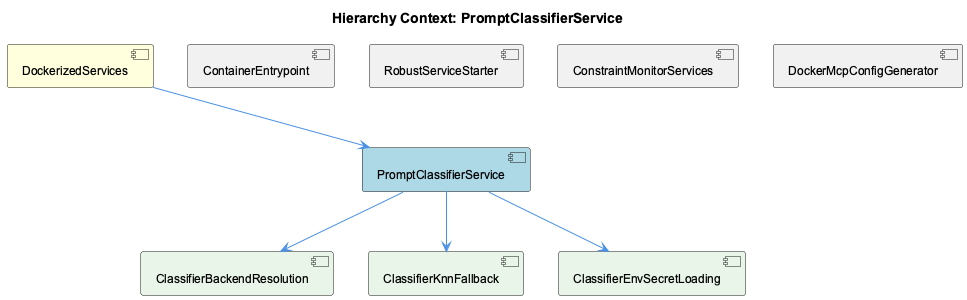

The diagram above was rendered by PlantUML. Its source (embedded in the PNG):
@startuml
!include _standard-style.puml

title Hierarchy Context: PromptClassifierService

[DockerizedServices] as dockerized_services #FFFFDD
[PromptClassifierService] as prompt_classifier_service #LightBlue
[ContainerEntrypoint] as container_entrypoint #F0F0F0
[RobustServiceStarter] as robust_service_starter #F0F0F0
[ConstraintMonitorServices] as constraint_monitor_services #F0F0F0
[DockerMcpConfigGenerator] as docker_mcp_config_generator #F0F0F0
[ClassifierBackendResolution] as classifier_backend_resolution #E8F5E8
[ClassifierKnnFallback] as classifier_knn_fallback #E8F5E8
[ClassifierEnvSecretLoading] as classifier_env_secret_loading #E8F5E8

dockerized_services --> prompt_classifier_service
container_entrypoint -[hidden]- prompt_classifier_service
robust_service_starter -[hidden]- prompt_classifier_service
constraint_monitor_services -[hidden]- prompt_classifier_service
docker_mcp_config_generator -[hidden]- prompt_classifier_service
prompt_classifier_service --> classifier_backend_resolution
prompt_classifier_service --> classifier_knn_fallback
prompt_classifier_service --> classifier_env_secret_loading

@enduml